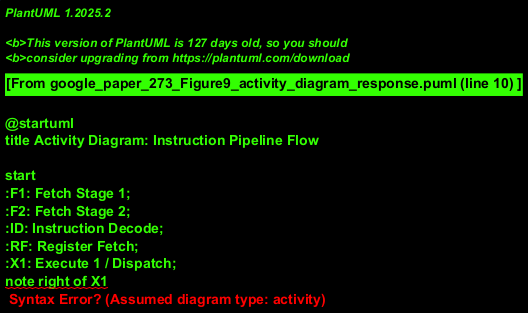

The diagram above was rendered by PlantUML. Its source (embedded in the PNG):
@startuml
title Activity Diagram: Instruction Pipeline Flow

start
:F1: Fetch Stage 1;
:F2: Fetch Stage 2;
:ID: Instruction Decode;
:RF: Register Fetch;
:X1: Execute 1 / Dispatch;
note right of X1
  Based on instruction type,
  the flow branches here.
  This is a simplified representation;
  actual hardware might implement
  this dispatch differently.
end note

if (Instruction is Memory Operation?) then (Memory Path)
  :D1: Memory Access 1;
  :D2: Memory Access 2;
  :DWB: Memory Write Back;
  note left: End of Memory Path
else if (Instruction is MAC Operation?) then (MAC Path)
  :M1: MAC Setup;
  :M2: MAC Execute 1;
  :Mx: MAC Execute N (Iterative);
  while (More MAC cycles required?) is (yes)
    -> Mx;
  endwhile (no)
  note left: End of MAC Path
else (General Execution Path)
  :X2: Execute 2;
  :XWB: Execution Write Back;
  note left: End of General Execution Path
endif

stop
note bottom: All paths converge logically to instruction completion.

@enduml